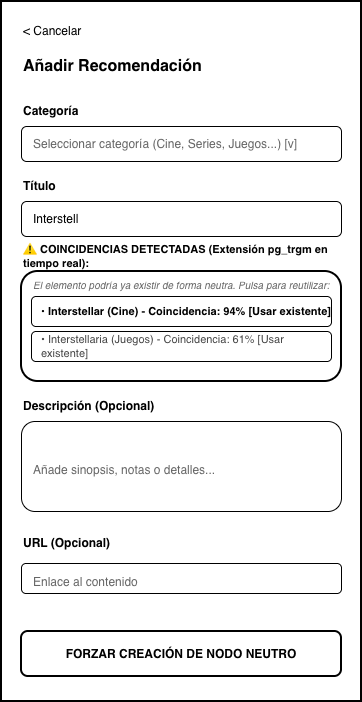

The diagram above was exported from draw.io. Its source (the exported page's mxGraphModel, read from the mxfile embedded in the PNG):
<mxGraphModel dx="1414" dy="814" grid="1" gridSize="10" guides="1" tooltips="1" connect="1" arrows="1" fold="1" page="1" pageScale="1" pageWidth="857" pageHeight="1143" background="#ffffff" math="0" shadow="0">
  <root>
    <mxCell id="0" />
    <mxCell id="1" parent="0" />
    <mxCell id="2" parent="1" style="rounded=0;whiteSpace=wrap;html=1;fillColor=#ffffff;strokeColor=#000000;strokeWidth=2;shadow=0;" value="" vertex="1">
      <mxGeometry height="700" width="360" x="40" y="40" as="geometry" />
    </mxCell>
    <mxCell id="3" parent="1" style="text;html=1;strokeColor=none;fillColor=none;align=left;verticalAlign=middle;whiteSpace=wrap;rounded=0;fontColor=#000000;fontSize=12;" value="&amp;lt; Cancelar" vertex="1">
      <mxGeometry height="20" width="70" x="60" y="60" as="geometry" />
    </mxCell>
    <mxCell id="4" parent="1" style="text;html=1;strokeColor=none;fillColor=none;align=left;verticalAlign=middle;whiteSpace=wrap;rounded=0;fontColor=#000000;fontStyle=1;fontSize=16;" value="Añadir Recomendación" vertex="1">
      <mxGeometry height="30" width="220" x="60" y="90" as="geometry" />
    </mxCell>
    <mxCell id="5" parent="1" style="text;html=1;strokeColor=none;fillColor=none;align=left;verticalAlign=middle;whiteSpace=wrap;rounded=0;fontColor=#000000;fontStyle=1;fontSize=12;" value="Categoría" vertex="1">
      <mxGeometry height="20" width="100" x="60" y="140" as="geometry" />
    </mxCell>
    <mxCell id="6" parent="1" style="rounded=1;whiteSpace=wrap;html=1;fillColor=#ffffff;strokeColor=#000000;align=left;spacingLeft=10;fontColor=#666666;fontSize=12;" value="Seleccionar categoría (Cine, Series, Juegos...)  [v]" vertex="1">
      <mxGeometry height="35" width="320" x="60" y="165" as="geometry" />
    </mxCell>
    <mxCell id="7" parent="1" style="text;html=1;strokeColor=none;fillColor=none;align=left;verticalAlign=middle;whiteSpace=wrap;rounded=0;fontColor=#000000;fontStyle=1;fontSize=12;" value="Título" vertex="1">
      <mxGeometry height="20" width="100" x="60" y="215" as="geometry" />
    </mxCell>
    <mxCell id="8" parent="1" style="rounded=1;whiteSpace=wrap;html=1;fillColor=#ffffff;strokeColor=#000000;align=left;spacingLeft=10;fontColor=#000000;fontSize=12;" value="Interstel|" vertex="1">
      <mxGeometry height="35" width="320" x="60" y="240" as="geometry" />
    </mxCell>
    <mxCell id="9" parent="1" style="text;html=1;strokeColor=none;fillColor=none;align=left;verticalAlign=middle;whiteSpace=wrap;rounded=0;fontColor=#000000;fontStyle=1;fontSize=11;" value="⚠ COINCIDENCIAS DETECTADAS (Extensión pg_trgm en tiempo real):" vertex="1">
      <mxGeometry height="20" width="320" x="60" y="285" as="geometry" />
    </mxCell>
    <mxCell id="10" parent="1" style="rounded=1;whiteSpace=wrap;html=1;fillColor=#ffffff;strokeColor=#000000;strokeWidth=2;shadow=0;" value="" vertex="1">
      <mxGeometry height="110" width="320" x="60" y="310" as="geometry" />
    </mxCell>
    <mxCell id="11" parent="1" style="text;html=1;strokeColor=none;fillColor=none;align=left;verticalAlign=middle;whiteSpace=wrap;rounded=0;fontColor=#666666;fontSize=10;fontStyle=2;" value="El elemento podría ya existir de forma neutra. Pulsa para reutilizar:" vertex="1">
      <mxGeometry height="15" width="300" x="70" y="315" as="geometry" />
    </mxCell>
    <mxCell id="12" parent="1" style="rounded=1;whiteSpace=wrap;html=1;fillColor=#ffffff;strokeColor=#000000;align=left;spacingLeft=8;fontColor=#000000;fontSize=11;fontStyle=1;" value="• Interstellar (Cine) - Coincidencia: 94% [Usar existente]" vertex="1">
      <mxGeometry height="30" width="300" x="70" y="335" as="geometry" />
    </mxCell>
    <mxCell id="13" parent="1" style="rounded=1;whiteSpace=wrap;html=1;fillColor=#ffffff;strokeColor=#000000;align=left;spacingLeft=8;fontColor=#444444;fontSize=11;" value="• Interstellaria (Juegos) - Coincidencia: 61% [Usar existente]" vertex="1">
      <mxGeometry height="30" width="300" x="70" y="370" as="geometry" />
    </mxCell>
    <mxCell id="14" parent="1" style="text;html=1;strokeColor=none;fillColor=none;align=left;verticalAlign=middle;whiteSpace=wrap;rounded=0;fontColor=#000000;fontStyle=1;fontSize=12;" value="Descripción (Opcional)" vertex="1">
      <mxGeometry height="20" width="150" x="60" y="435" as="geometry" />
    </mxCell>
    <mxCell id="15" parent="1" style="rounded=1;whiteSpace=wrap;html=1;fillColor=#ffffff;strokeColor=#000000;align=left;top=1;spacingLeft=10;spacingTop=8;fontColor=#666666;fontSize=12;" value="Añade sinopsis, notas o detalles..." vertex="1">
      <mxGeometry height="90" width="320" x="60" y="460" as="geometry" />
    </mxCell>
    <mxCell id="16" parent="1" style="rounded=1;whiteSpace=wrap;html=1;fillColor=#ffffff;strokeColor=#000000;strokeWidth=2;fontColor=#000000;fontStyle=1;fontSize=12;" value="FORZAR CREACIÓN DE NODO NEUTRO" vertex="1">
      <mxGeometry height="45" width="320" x="60" y="670" as="geometry" />
    </mxCell>
    <mxCell id="OpAB7FaAMXDsQUV-YxcM-17" parent="1" style="rounded=1;whiteSpace=wrap;html=1;fillColor=#ffffff;strokeColor=#000000;align=left;top=1;spacingLeft=10;spacingTop=8;fontColor=#666666;fontSize=12;" value="Enlace al contenido" vertex="1">
      <mxGeometry height="30" width="320" x="60" y="602" as="geometry" />
    </mxCell>
    <mxCell id="OpAB7FaAMXDsQUV-YxcM-18" parent="1" style="text;html=1;strokeColor=none;fillColor=none;align=left;verticalAlign=middle;whiteSpace=wrap;rounded=0;fontColor=#000000;fontStyle=1;fontSize=12;" value="URL (Opcional)" vertex="1">
      <mxGeometry height="20" width="150" x="60" y="572" as="geometry" />
    </mxCell>
  </root>
</mxGraphModel>